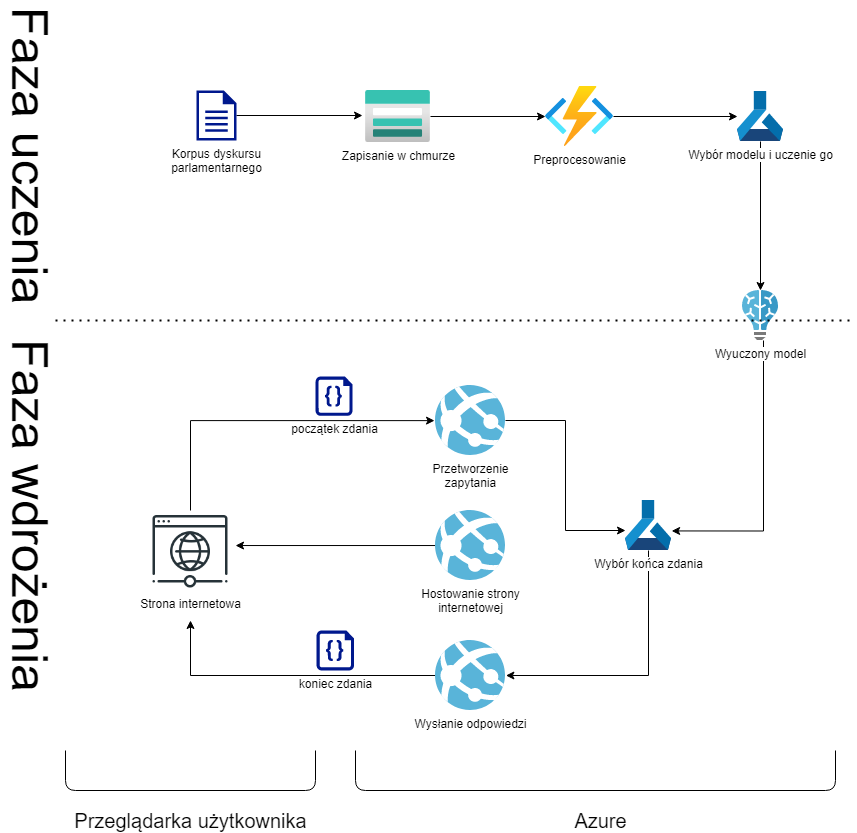

The diagram above was exported from draw.io. Its source (the exported page's mxGraphModel, read from the mxfile embedded in the PNG):
<mxGraphModel dx="1360" dy="762" grid="1" gridSize="10" guides="1" tooltips="1" connect="1" arrows="1" fold="1" page="1" pageScale="1" pageWidth="10000" pageHeight="10000" math="0" shadow="0">
  <root>
    <mxCell id="0" />
    <mxCell id="1" parent="0" />
    <mxCell id="2" style="edgeStyle=orthogonalEdgeStyle;rounded=0;orthogonalLoop=1;jettySize=auto;html=1;entryX=-0.014;entryY=0.502;entryDx=0;entryDy=0;entryPerimeter=0;" edge="1" source="3" target="6" parent="1">
      <mxGeometry relative="1" as="geometry">
        <Array as="points">
          <mxPoint x="775" y="650" />
        </Array>
      </mxGeometry>
    </mxCell>
    <mxCell id="3" value="&lt;font style=&quot;font-size: 12px&quot;&gt;Strona internetowa&lt;/font&gt;" style="shape=image;html=1;verticalAlign=top;verticalLabelPosition=bottom;labelBackgroundColor=#ffffff;imageAspect=0;aspect=fixed;image=https://cdn3.iconfinder.com/data/icons/network-and-communications-10/32/network_Browser_global_network_planet_webpage_globe-128.png" vertex="1" parent="1">
      <mxGeometry x="735" y="740" width="80" height="80" as="geometry" />
    </mxCell>
    <mxCell id="4" value="&lt;font style=&quot;font-size: 20px&quot;&gt;Przeglądarka użytkownika&lt;/font&gt;" style="text;html=1;align=center;verticalAlign=middle;resizable=0;points=[];autosize=1;" vertex="1" parent="1">
      <mxGeometry x="650" y="1040" width="250" height="20" as="geometry" />
    </mxCell>
    <mxCell id="5" style="edgeStyle=orthogonalEdgeStyle;rounded=0;orthogonalLoop=1;jettySize=auto;html=1;entryX=0;entryY=0.6;entryDx=0;entryDy=0;entryPerimeter=0;" edge="1" source="6" target="12" parent="1">
      <mxGeometry relative="1" as="geometry" />
    </mxCell>
    <mxCell id="6" value="Przetworzenie&lt;br&gt;zapytania" style="aspect=fixed;html=1;points=[];align=center;image;fontSize=12;image=img/lib/mscae/App_Services.svg;" vertex="1" parent="1">
      <mxGeometry x="1020" y="615" width="70" height="70" as="geometry" />
    </mxCell>
    <mxCell id="7" value="&lt;span&gt;początek zdania&lt;/span&gt;" style="aspect=fixed;pointerEvents=1;shadow=0;dashed=0;html=1;strokeColor=none;labelPosition=center;verticalLabelPosition=bottom;verticalAlign=top;align=center;fillColor=#00188D;shape=mxgraph.azure.code_file" vertex="1" parent="1">
      <mxGeometry x="900" y="606" width="37" height="39.36" as="geometry" />
    </mxCell>
    <mxCell id="8" value="" style="endArrow=none;html=1;" edge="1" parent="1">
      <mxGeometry width="50" height="50" relative="1" as="geometry">
        <mxPoint x="650" y="980" as="sourcePoint" />
        <mxPoint x="900" y="980" as="targetPoint" />
        <Array as="points">
          <mxPoint x="650" y="1020" />
          <mxPoint x="900" y="1020" />
        </Array>
      </mxGeometry>
    </mxCell>
    <mxCell id="9" value="" style="endArrow=none;html=1;" edge="1" parent="1">
      <mxGeometry width="50" height="50" relative="1" as="geometry">
        <mxPoint x="940" y="980" as="sourcePoint" />
        <mxPoint x="1420" y="980" as="targetPoint" />
        <Array as="points">
          <mxPoint x="940" y="1020" />
          <mxPoint x="1420" y="1020" />
        </Array>
      </mxGeometry>
    </mxCell>
    <mxCell id="10" value="&lt;font style=&quot;font-size: 20px&quot;&gt;Azure&lt;br&gt;&lt;/font&gt;" style="text;html=1;align=center;verticalAlign=middle;resizable=0;points=[];autosize=1;" vertex="1" parent="1">
      <mxGeometry x="1150" y="1040" width="70" height="20" as="geometry" />
    </mxCell>
    <mxCell id="11" style="edgeStyle=orthogonalEdgeStyle;rounded=0;orthogonalLoop=1;jettySize=auto;html=1;entryX=1.006;entryY=0.5;entryDx=0;entryDy=0;entryPerimeter=0;" edge="1" source="12" target="14" parent="1">
      <mxGeometry relative="1" as="geometry">
        <Array as="points">
          <mxPoint x="1233" y="905" />
        </Array>
      </mxGeometry>
    </mxCell>
    <mxCell id="12" value="Wybór końca zdania" style="aspect=fixed;html=1;points=[];align=center;image;fontSize=12;image=img/lib/mscae/Machine_Learning_Service_Workspaces.svg;" vertex="1" parent="1">
      <mxGeometry x="1210" y="730" width="46" height="50" as="geometry" />
    </mxCell>
    <mxCell id="13" style="edgeStyle=orthogonalEdgeStyle;rounded=0;orthogonalLoop=1;jettySize=auto;html=1;" edge="1" source="14" parent="1">
      <mxGeometry relative="1" as="geometry">
        <mxPoint x="775" y="850" as="targetPoint" />
      </mxGeometry>
    </mxCell>
    <mxCell id="14" value="Wysłanie odpowiedzi" style="aspect=fixed;html=1;points=[];align=center;image;fontSize=12;image=img/lib/mscae/App_Services.svg;" vertex="1" parent="1">
      <mxGeometry x="1020" y="870" width="70" height="70" as="geometry" />
    </mxCell>
    <mxCell id="15" style="edgeStyle=orthogonalEdgeStyle;rounded=0;orthogonalLoop=1;jettySize=auto;html=1;entryX=1.003;entryY=0.609;entryDx=0;entryDy=0;entryPerimeter=0;" edge="1" source="16" target="12" parent="1">
      <mxGeometry relative="1" as="geometry">
        <Array as="points">
          <mxPoint x="1348" y="760" />
        </Array>
      </mxGeometry>
    </mxCell>
    <mxCell id="16" value="Wyuczony model&lt;br&gt;" style="aspect=fixed;html=1;points=[];align=center;image;fontSize=12;image=img/lib/mscae/Batch_AI.svg;" vertex="1" parent="1">
      <mxGeometry x="1327" y="520" width="36" height="50" as="geometry" />
    </mxCell>
    <mxCell id="17" value="&lt;span&gt;koniec zdania&lt;br&gt;&lt;/span&gt;" style="aspect=fixed;pointerEvents=1;shadow=0;dashed=0;html=1;strokeColor=none;labelPosition=center;verticalLabelPosition=bottom;verticalAlign=top;align=center;fillColor=#00188D;shape=mxgraph.azure.code_file" vertex="1" parent="1">
      <mxGeometry x="901" y="860" width="37.6" height="40" as="geometry" />
    </mxCell>
    <mxCell id="18" style="edgeStyle=orthogonalEdgeStyle;rounded=0;orthogonalLoop=1;jettySize=auto;html=1;entryX=-0.046;entryY=0.481;entryDx=0;entryDy=0;entryPerimeter=0;" edge="1" source="19" target="28" parent="1">
      <mxGeometry relative="1" as="geometry" />
    </mxCell>
    <mxCell id="19" value="Korpus dyskursu&lt;br&gt;parlamentarnego&lt;br&gt;" style="aspect=fixed;pointerEvents=1;shadow=0;dashed=0;html=1;strokeColor=none;labelPosition=center;verticalLabelPosition=bottom;verticalAlign=top;align=center;fillColor=#00188D;shape=mxgraph.mscae.enterprise.document" vertex="1" parent="1">
      <mxGeometry x="781" y="320" width="40" height="50" as="geometry" />
    </mxCell>
    <mxCell id="20" style="edgeStyle=orthogonalEdgeStyle;rounded=0;orthogonalLoop=1;jettySize=auto;html=1;" edge="1" source="21" target="23" parent="1">
      <mxGeometry relative="1" as="geometry" />
    </mxCell>
    <mxCell id="21" value="Preprocesowanie" style="aspect=fixed;html=1;points=[];align=center;image;fontSize=12;image=img/lib/azure2/compute/Function_Apps.svg;" vertex="1" parent="1">
      <mxGeometry x="1130" y="316" width="68" height="60" as="geometry" />
    </mxCell>
    <mxCell id="22" style="edgeStyle=orthogonalEdgeStyle;rounded=0;orthogonalLoop=1;jettySize=auto;html=1;" edge="1" source="23" target="16" parent="1">
      <mxGeometry relative="1" as="geometry" />
    </mxCell>
    <mxCell id="23" value="Wybór modelu i uczenie go&lt;br&gt;" style="aspect=fixed;html=1;points=[];align=center;image;fontSize=12;image=img/lib/mscae/Machine_Learning_Service_Workspaces.svg;" vertex="1" parent="1">
      <mxGeometry x="1322" y="321" width="46" height="50" as="geometry" />
    </mxCell>
    <mxCell id="24" value="" style="endArrow=none;dashed=1;html=1;dashPattern=1 3;strokeWidth=2;" edge="1" parent="1">
      <mxGeometry width="50" height="50" relative="1" as="geometry">
        <mxPoint x="640" y="550" as="sourcePoint" />
        <mxPoint x="1440" y="550" as="targetPoint" />
      </mxGeometry>
    </mxCell>
    <mxCell id="25" value="&lt;font style=&quot;font-size: 50px&quot;&gt;Faza uczenia&lt;/font&gt;" style="text;html=1;align=center;verticalAlign=middle;resizable=0;points=[];autosize=1;rotation=90;" vertex="1" parent="1">
      <mxGeometry x="460" y="370" width="310" height="30" as="geometry" />
    </mxCell>
    <mxCell id="26" value="&lt;font style=&quot;font-size: 50px&quot;&gt;Faza wdrożenia&lt;/font&gt;" style="text;html=1;align=center;verticalAlign=middle;resizable=0;points=[];autosize=1;rotation=90;" vertex="1" parent="1">
      <mxGeometry x="430" y="730" width="370" height="30" as="geometry" />
    </mxCell>
    <mxCell id="27" style="edgeStyle=orthogonalEdgeStyle;rounded=0;orthogonalLoop=1;jettySize=auto;html=1;" edge="1" source="28" target="21" parent="1">
      <mxGeometry relative="1" as="geometry" />
    </mxCell>
    <mxCell id="28" value="Zapisanie w chmurze" style="aspect=fixed;html=1;points=[];align=center;image;fontSize=12;image=img/lib/azure2/storage/Storage_Accounts.svg;" vertex="1" parent="1">
      <mxGeometry x="950" y="320" width="65" height="52" as="geometry" />
    </mxCell>
    <mxCell id="29" style="edgeStyle=orthogonalEdgeStyle;rounded=0;orthogonalLoop=1;jettySize=auto;html=1;entryX=1.063;entryY=0.438;entryDx=0;entryDy=0;entryPerimeter=0;" edge="1" source="30" target="3" parent="1">
      <mxGeometry relative="1" as="geometry" />
    </mxCell>
    <mxCell id="30" value="Hostowanie strony&lt;br&gt;internetowej" style="aspect=fixed;html=1;points=[];align=center;image;fontSize=12;image=img/lib/mscae/App_Services.svg;" vertex="1" parent="1">
      <mxGeometry x="1020" y="740" width="70" height="70" as="geometry" />
    </mxCell>
  </root>
</mxGraphModel>